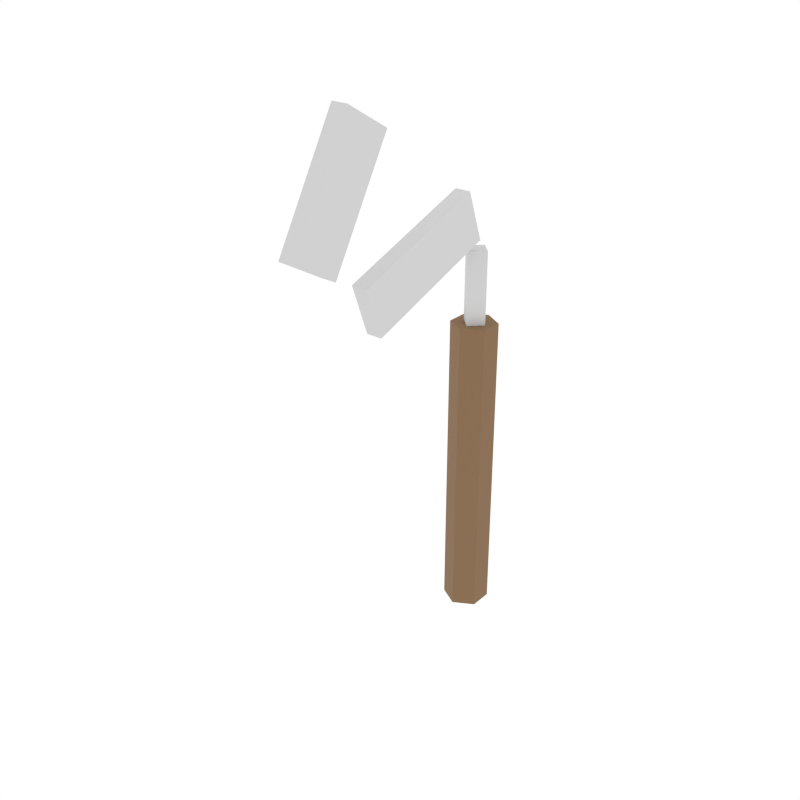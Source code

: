 # Source: steel_sickle.blend  (saved by Blender 5.1.30; exported with 4.5.12 LTS)
import bpy
from mathutils import Matrix  # noqa: F401  (used for matrix-valued properties, if any)

bpy.ops.wm.read_factory_settings(use_empty=True)
scene = bpy.context.scene
scene.name = 'Scene'

# ---- collections
col_collection_1 = bpy.data.collections.new('Collection 1'); scene.collection.children.link(col_collection_1)

# ---- materials (node trees are filled in below, after node groups)
mat_woodhandle = bpy.data.materials.new('WoodHandle')
mat_steelhead = bpy.data.materials.new('SteelHead')

# ---- material node trees
mat_woodhandle.use_nodes = True; mat_woodhandle.node_tree.nodes.clear()
_N = mat_woodhandle.node_tree.nodes; _L = mat_woodhandle.node_tree.links
n0 = _N.new('ShaderNodeBsdfPrincipled'); n0.name = 'Principled BSDF'; n0.location = (-200, 100)
n0.inputs[0].default_value = (0.2392, 0.1412, 0.07059, 1.0)
n0.inputs[2].default_value = 0.9
n1 = _N.new('ShaderNodeOutputMaterial'); n1.name = 'Material Output'; n1.location = (200, 100)
_L.new(n0.outputs[0], n1.inputs[0])
n1.is_active_output = True
mat_steelhead.use_nodes = True; mat_steelhead.node_tree.nodes.clear()
_N = mat_steelhead.node_tree.nodes; _L = mat_steelhead.node_tree.links
n0 = _N.new('ShaderNodeBsdfPrincipled'); n0.name = 'Principled BSDF'; n0.location = (-200, 100)
n0.inputs[0].default_value = (0.6275, 0.6275, 0.6275, 1.0)
n0.inputs[2].default_value = 0.9
n1 = _N.new('ShaderNodeOutputMaterial'); n1.name = 'Material Output'; n1.location = (200, 100)
_L.new(n0.outputs[0], n1.inputs[0])
n1.is_active_output = True

# ---- world
world_world = bpy.data.worlds.new('World'); scene.world = world_world
world_world.use_nodes = True; world_world.node_tree.nodes.clear()
_N = world_world.node_tree.nodes; _L = world_world.node_tree.links
n0 = _N.new('ShaderNodeOutputWorld'); n0.name = 'World Output'; n0.location = (280, 0)
n1 = _N.new('ShaderNodeBackground'); n1.name = 'Background'; n1.location = (0, 0)
n1.inputs[0].default_value = (1.0, 1.0, 1.0, 1.0)
n2 = _N.new('NodeFrame'); n2.name = 'Frame'; n2.location = (0, 0)
n2.label = 'Versioning: Use Nodes was removed'
n2.width = 150
n0.parent = n2
n1.parent = n2
_L.new(n1.outputs[0], n0.inputs[0])
n0.is_active_output = True
world_world.color = (1.0, 1.0, 1.0)
world_world.use_sun_shadow = False
world_world.sun_shadow_jitter_overblur = 0.0
world_world.cycles.sampling_method = 'NONE'
world_world.cycles.sample_map_resolution = 256

# ---- meshes
me_cylinder_050 = bpy.data.meshes.new('Cylinder.050')
me_cylinder_050.from_pydata([(0.0, 0.022, -0.15), (0.0, 0.022, 0.15), (0.01905, 0.011, -0.15), (0.01905, 0.011, 0.15), (0.01905, -0.011, -0.15), (0.01905, -0.011, 0.15), (0.0, -0.022, -0.15), (0.0, -0.022, 0.15), (-0.01905, -0.011, -0.15), (-0.01905, -0.011, 0.15), (-0.01905, 0.011, -0.15), (-0.01905, 0.011, 0.15)], [], [(0, 1, 3, 2), (2, 3, 5, 4), (4, 5, 7, 6), (6, 7, 9, 8), (3, 1, 11, 9, 7, 5), (8, 9, 11, 10), (10, 11, 1, 0), (0, 2, 4, 6, 8, 10)])
_uv = me_cylinder_050.uv_layers.new(name='UVMap')
_uv.uv.foreach_set('vector', [1.0, 0.5, 1.0, 1.0, 0.8333, 1.0, 0.8333, 0.5, 0.8333, 0.5, 0.8333, 1.0, 0.6667, 1.0, 0.6667, 0.5, 0.6667, 0.5, 0.6667, 1.0, 0.5, 1.0, 0.5, 0.5, 0.5, 0.5, 0.5, 1.0, 0.3333, 1.0, 0.3333, 0.5, 0.4578, 0.37, 0.25, 0.49, 0.04215, 0.37, 0.04215, 0.13, 0.25, 0.01, 0.4578, 0.13, 0.3333, 0.5, 0.3333, 1.0, 0.1667, 1.0, 0.1667, 0.5, 0.1667, 0.5, 0.1667, 1.0, -8.941e-08, 1.0, -8.941e-08, 0.5, 0.75, 0.49, 0.9578, 0.37, 0.9578, 0.13, 0.75, 0.01, 0.5422, 0.13, 0.5422, 0.37])
me_cylinder_050.materials.append(mat_woodhandle)
me_cylinder_050.update()
me_cylinder_051 = bpy.data.meshes.new('Cylinder.051')
me_cylinder_051.from_pydata([(0.0, 0.012, -0.05), (0.0, 0.012, 0.05), (0.012, 0.0, -0.05), (0.012, 0.0, 0.05), (0.0, -0.012, -0.05), (0.0, -0.012, 0.05), (-0.012, 0.0, -0.05), (-0.012, 0.0, 0.05)], [], [(0, 1, 3, 2), (2, 3, 5, 4), (3, 1, 7, 5), (4, 5, 7, 6), (6, 7, 1, 0), (0, 2, 4, 6)])
_uv = me_cylinder_051.uv_layers.new(name='UVMap')
_uv.uv.foreach_set('vector', [1.0, 0.5, 1.0, 1.0, 0.75, 1.0, 0.75, 0.5, 0.75, 0.5, 0.75, 1.0, 0.5, 1.0, 0.5, 0.5, 0.49, 0.25, 0.25, 0.49, 0.01, 0.25, 0.25, 0.01, 0.5, 0.5, 0.5, 1.0, 0.25, 1.0, 0.25, 0.5, 0.25, 0.5, 0.25, 1.0, 0.0, 1.0, 0.0, 0.5, 0.75, 0.49, 0.99, 0.25, 0.75, 0.01, 0.51, 0.25])
me_cylinder_051.materials.append(mat_steelhead)
me_cylinder_051.update()
me_cube_043 = bpy.data.meshes.new('Cube.043')
me_cube_043.from_pydata([(-0.0075, -0.05723, -0.04743), (-0.0075, -0.07433, -0.0004491), (-0.0075, 0.07433, 0.0004491), (-0.0075, 0.05723, 0.04743), (0.0075, -0.05723, -0.04743), (0.0075, -0.07433, -0.0004491), (0.0075, 0.07433, 0.0004491), (0.0075, 0.05723, 0.04743)], [], [(0, 1, 3, 2), (2, 3, 7, 6), (6, 7, 5, 4), (4, 5, 1, 0), (2, 6, 4, 0), (7, 3, 1, 5)])
_uv = me_cube_043.uv_layers.new(name='UVMap')
_uv.uv.foreach_set('vector', [0.375, 0.0, 0.625, 0.0, 0.625, 0.25, 0.375, 0.25, 0.375, 0.25, 0.625, 0.25, 0.625, 0.5, 0.375, 0.5, 0.375, 0.5, 0.625, 0.5, 0.625, 0.75, 0.375, 0.75, 0.375, 0.75, 0.625, 0.75, 0.625, 1.0, 0.375, 1.0, 0.125, 0.5, 0.375, 0.5, 0.375, 0.75, 0.125, 0.75, 0.625, 0.5, 0.875, 0.5, 0.875, 0.75, 0.625, 0.75])
me_cube_043.materials.append(mat_steelhead)
me_cube_043.update()
me_cube_044 = bpy.data.meshes.new('Cube.044')
me_cube_044.from_pydata([(-0.0075, -0.008349, -0.06446), (-0.0075, -0.05165, -0.03946), (-0.0075, 0.05165, 0.03946), (-0.0075, 0.008349, 0.06446), (0.0075, -0.008349, -0.06446), (0.0075, -0.05165, -0.03946), (0.0075, 0.05165, 0.03946), (0.0075, 0.008349, 0.06446)], [], [(0, 1, 3, 2), (2, 3, 7, 6), (6, 7, 5, 4), (4, 5, 1, 0), (2, 6, 4, 0), (7, 3, 1, 5)])
_uv = me_cube_044.uv_layers.new(name='UVMap')
_uv.uv.foreach_set('vector', [0.375, 0.0, 0.625, 0.0, 0.625, 0.25, 0.375, 0.25, 0.375, 0.25, 0.625, 0.25, 0.625, 0.5, 0.375, 0.5, 0.375, 0.5, 0.625, 0.5, 0.625, 0.75, 0.375, 0.75, 0.375, 0.75, 0.625, 0.75, 0.625, 1.0, 0.375, 1.0, 0.125, 0.5, 0.375, 0.5, 0.375, 0.75, 0.125, 0.75, 0.625, 0.5, 0.875, 0.5, 0.875, 0.75, 0.625, 0.75])
me_cube_044.materials.append(mat_steelhead)
me_cube_044.update()

# ---- objects
ob_cylinder = bpy.data.objects.new('Cylinder', me_cylinder_050)
ob_cylinder_001 = bpy.data.objects.new('Cylinder.001', me_cylinder_051)
ob_cube = bpy.data.objects.new('Cube', me_cube_043)
ob_cube_001 = bpy.data.objects.new('Cube.001', me_cube_044)

# ---- transforms, parenting, visibility, modifiers, constraints
ob_cylinder.location = (0.0, 0.0, 0.15)
ob_cylinder_001.location = (0.0, 0.0, 0.32)
ob_cube.location = (0.0, -0.08, 0.38)
ob_cube_001.location = (0.0, -0.18, 0.46)

# ---- collection membership
scene.collection.objects.link(ob_cylinder)
scene.collection.objects.link(ob_cylinder_001)
scene.collection.objects.link(ob_cube)
scene.collection.objects.link(ob_cube_001)

# ---- scene / render settings (as saved in the file)
scene.frame_start = 1; scene.frame_end = 250; scene.frame_set(0)
scene.render.engine = 'CYCLES'
scene.render.resolution_x = 1000
scene.render.resolution_y = 1000
scene.render.dither_intensity = 0.0
scene.render.bake_type = 'DISPLACEMENT'
scene.render.bake_bias = 0.0
scene.render.bake_samples = 0
scene.cycles.samples = 200
scene.cycles.sampling_pattern = 'TABULATED_SOBOL'
scene.cycles.light_sampling_threshold = 0.0
scene.cycles.use_adaptive_sampling = False
scene.cycles.use_light_tree = False
scene.cycles.caustics_reflective = False
scene.cycles.caustics_refractive = False
scene.cycles.blur_glossy = 0.0
scene.cycles.max_bounces = 2
scene.cycles.pixel_filter_type = 'GAUSSIAN'
scene.cycles.sample_clamp_indirect = 0.0
scene.view_settings.view_transform = 'Standard'
bpy.context.view_layer.update()

# ---- added for rendering (the .blend has no active camera): camera
cam_auto = bpy.data.cameras.new('AutoCamera')
cam_auto.lens = 50.0
cam_auto.sensor_width = 36.0
cam_auto.clip_end = 1000.0
ob_auto_camera = bpy.data.objects.new('AutoCamera', cam_auto)
scene.collection.objects.link(ob_auto_camera)
ob_auto_camera.location = (0.540168, -0.753027, 0.694366)
ob_auto_camera.rotation_euler = (1.09748, -7.21219e-08, 0.694738)
scene.camera = ob_auto_camera
bpy.context.view_layer.update()
